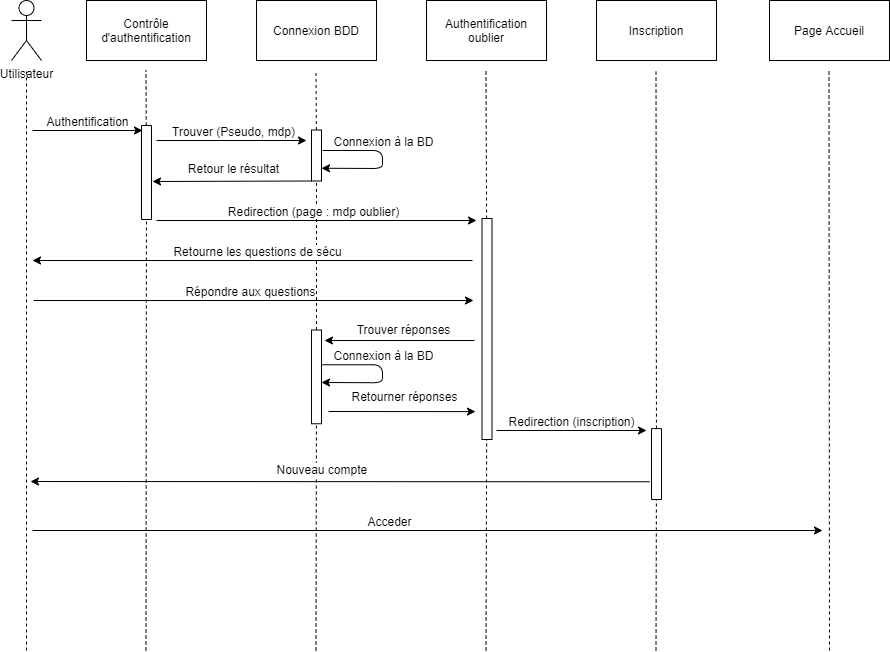

The diagram above was exported from draw.io. Its source (the exported page's mxGraphModel, read from the mxfile embedded in the PNG):
<mxGraphModel dx="1197" dy="721" grid="1" gridSize="10" guides="1" tooltips="1" connect="1" arrows="1" fold="1" page="1" pageScale="1" pageWidth="827" pageHeight="1169" math="0" shadow="0">
  <root>
    <mxCell id="0" />
    <mxCell id="1" parent="0" />
    <mxCell id="XgyP6iFx2a87MjcAV_v7-2" value="Utilisateur" style="shape=umlActor;verticalLabelPosition=bottom;labelBackgroundColor=#ffffff;verticalAlign=top;html=1;outlineConnect=0;" vertex="1" parent="1">
      <mxGeometry x="69" y="100" width="30" height="60" as="geometry" />
    </mxCell>
    <mxCell id="XgyP6iFx2a87MjcAV_v7-4" value="" style="endArrow=none;dashed=1;html=1;" edge="1" parent="1">
      <mxGeometry width="50" height="50" relative="1" as="geometry">
        <mxPoint x="84" y="750" as="sourcePoint" />
        <mxPoint x="84" y="170" as="targetPoint" />
      </mxGeometry>
    </mxCell>
    <mxCell id="XgyP6iFx2a87MjcAV_v7-5" value="Contrôle d'authentification" style="rounded=0;whiteSpace=wrap;html=1;" vertex="1" parent="1">
      <mxGeometry x="144" y="100" width="120" height="60" as="geometry" />
    </mxCell>
    <mxCell id="XgyP6iFx2a87MjcAV_v7-6" value="" style="endArrow=none;dashed=1;html=1;" edge="1" parent="1" source="XgyP6iFx2a87MjcAV_v7-15">
      <mxGeometry width="50" height="50" relative="1" as="geometry">
        <mxPoint x="203.5" y="750" as="sourcePoint" />
        <mxPoint x="203.5" y="170" as="targetPoint" />
      </mxGeometry>
    </mxCell>
    <mxCell id="XgyP6iFx2a87MjcAV_v7-7" value="Connexion BDD" style="rounded=0;whiteSpace=wrap;html=1;" vertex="1" parent="1">
      <mxGeometry x="314" y="100" width="120" height="60" as="geometry" />
    </mxCell>
    <mxCell id="XgyP6iFx2a87MjcAV_v7-8" value="" style="endArrow=none;dashed=1;html=1;" edge="1" parent="1" source="XgyP6iFx2a87MjcAV_v7-17">
      <mxGeometry width="50" height="50" relative="1" as="geometry">
        <mxPoint x="373.5" y="750" as="sourcePoint" />
        <mxPoint x="373.5" y="170" as="targetPoint" />
      </mxGeometry>
    </mxCell>
    <mxCell id="XgyP6iFx2a87MjcAV_v7-9" value="Authentification oublier" style="rounded=0;whiteSpace=wrap;html=1;" vertex="1" parent="1">
      <mxGeometry x="484" y="100" width="120" height="60" as="geometry" />
    </mxCell>
    <mxCell id="XgyP6iFx2a87MjcAV_v7-10" value="" style="endArrow=none;dashed=1;html=1;" edge="1" parent="1" source="XgyP6iFx2a87MjcAV_v7-26">
      <mxGeometry width="50" height="50" relative="1" as="geometry">
        <mxPoint x="543.5" y="750" as="sourcePoint" />
        <mxPoint x="543.5" y="170" as="targetPoint" />
      </mxGeometry>
    </mxCell>
    <mxCell id="XgyP6iFx2a87MjcAV_v7-11" value="Inscription" style="rounded=0;whiteSpace=wrap;html=1;" vertex="1" parent="1">
      <mxGeometry x="654" y="100" width="120" height="60" as="geometry" />
    </mxCell>
    <mxCell id="XgyP6iFx2a87MjcAV_v7-12" value="" style="endArrow=none;dashed=1;html=1;" edge="1" parent="1" source="XgyP6iFx2a87MjcAV_v7-42">
      <mxGeometry width="50" height="50" relative="1" as="geometry">
        <mxPoint x="713.5" y="750" as="sourcePoint" />
        <mxPoint x="713.5" y="170" as="targetPoint" />
      </mxGeometry>
    </mxCell>
    <mxCell id="XgyP6iFx2a87MjcAV_v7-13" value="" style="endArrow=classic;html=1;" edge="1" parent="1">
      <mxGeometry width="50" height="50" relative="1" as="geometry">
        <mxPoint x="90" y="230" as="sourcePoint" />
        <mxPoint x="200" y="230" as="targetPoint" />
      </mxGeometry>
    </mxCell>
    <mxCell id="XgyP6iFx2a87MjcAV_v7-14" value="Authentification" style="text;html=1;align=center;verticalAlign=middle;resizable=0;points=[];labelBackgroundColor=#ffffff;" vertex="1" connectable="0" parent="XgyP6iFx2a87MjcAV_v7-13">
      <mxGeometry x="-0.2364" y="-2" relative="1" as="geometry">
        <mxPoint x="12" y="-12" as="offset" />
      </mxGeometry>
    </mxCell>
    <mxCell id="XgyP6iFx2a87MjcAV_v7-15" value="" style="rounded=0;whiteSpace=wrap;html=1;rotation=-90;" vertex="1" parent="1">
      <mxGeometry x="157" y="267" width="94" height="10" as="geometry" />
    </mxCell>
    <mxCell id="XgyP6iFx2a87MjcAV_v7-16" value="" style="endArrow=none;dashed=1;html=1;" edge="1" parent="1" target="XgyP6iFx2a87MjcAV_v7-15">
      <mxGeometry width="50" height="50" relative="1" as="geometry">
        <mxPoint x="203.5" y="750" as="sourcePoint" />
        <mxPoint x="203.5" y="170" as="targetPoint" />
      </mxGeometry>
    </mxCell>
    <mxCell id="XgyP6iFx2a87MjcAV_v7-17" value="" style="rounded=0;whiteSpace=wrap;html=1;rotation=-90;" vertex="1" parent="1">
      <mxGeometry x="348.5" y="250" width="51" height="10" as="geometry" />
    </mxCell>
    <mxCell id="XgyP6iFx2a87MjcAV_v7-18" value="" style="endArrow=none;dashed=1;html=1;" edge="1" parent="1" source="XgyP6iFx2a87MjcAV_v7-33" target="XgyP6iFx2a87MjcAV_v7-17">
      <mxGeometry width="50" height="50" relative="1" as="geometry">
        <mxPoint x="373.5" y="750" as="sourcePoint" />
        <mxPoint x="373.5" y="170" as="targetPoint" />
      </mxGeometry>
    </mxCell>
    <mxCell id="XgyP6iFx2a87MjcAV_v7-19" value="" style="endArrow=classic;html=1;" edge="1" parent="1">
      <mxGeometry width="50" height="50" relative="1" as="geometry">
        <mxPoint x="214" y="240" as="sourcePoint" />
        <mxPoint x="364" y="240" as="targetPoint" />
      </mxGeometry>
    </mxCell>
    <mxCell id="XgyP6iFx2a87MjcAV_v7-20" value="Trouver (Pseudo, mdp)" style="text;html=1;align=center;verticalAlign=middle;resizable=0;points=[];labelBackgroundColor=#ffffff;" vertex="1" connectable="0" parent="XgyP6iFx2a87MjcAV_v7-19">
      <mxGeometry x="-0.1467" y="2" relative="1" as="geometry">
        <mxPoint x="12" y="-8" as="offset" />
      </mxGeometry>
    </mxCell>
    <mxCell id="XgyP6iFx2a87MjcAV_v7-21" value="" style="endArrow=classic;html=1;entryX=0.25;entryY=1;entryDx=0;entryDy=0;" edge="1" parent="1" target="XgyP6iFx2a87MjcAV_v7-17">
      <mxGeometry width="50" height="50" relative="1" as="geometry">
        <mxPoint x="380" y="250" as="sourcePoint" />
        <mxPoint x="440" y="380" as="targetPoint" />
        <Array as="points">
          <mxPoint x="440" y="250" />
          <mxPoint x="440" y="268" />
        </Array>
      </mxGeometry>
    </mxCell>
    <mxCell id="XgyP6iFx2a87MjcAV_v7-22" value="Connexion à la BD" style="text;html=1;align=center;verticalAlign=middle;resizable=0;points=[];labelBackgroundColor=#ffffff;" vertex="1" connectable="0" parent="XgyP6iFx2a87MjcAV_v7-21">
      <mxGeometry x="-0.3237" y="-2" relative="1" as="geometry">
        <mxPoint x="13" y="-12" as="offset" />
      </mxGeometry>
    </mxCell>
    <mxCell id="XgyP6iFx2a87MjcAV_v7-23" value="" style="endArrow=classic;html=1;exitX=0;exitY=0;exitDx=0;exitDy=0;" edge="1" parent="1" source="XgyP6iFx2a87MjcAV_v7-17">
      <mxGeometry width="50" height="50" relative="1" as="geometry">
        <mxPoint x="460" y="430" as="sourcePoint" />
        <mxPoint x="210" y="281" as="targetPoint" />
      </mxGeometry>
    </mxCell>
    <mxCell id="XgyP6iFx2a87MjcAV_v7-24" value="Retour le résultat" style="text;html=1;align=center;verticalAlign=middle;resizable=0;points=[];labelBackgroundColor=#ffffff;" vertex="1" connectable="0" parent="XgyP6iFx2a87MjcAV_v7-23">
      <mxGeometry x="-0.3584" y="1" relative="1" as="geometry">
        <mxPoint x="-28" y="-14.66" as="offset" />
      </mxGeometry>
    </mxCell>
    <mxCell id="XgyP6iFx2a87MjcAV_v7-25" value="" style="endArrow=classic;html=1;" edge="1" parent="1">
      <mxGeometry width="50" height="50" relative="1" as="geometry">
        <mxPoint x="214" y="320" as="sourcePoint" />
        <mxPoint x="534" y="320" as="targetPoint" />
      </mxGeometry>
    </mxCell>
    <mxCell id="XgyP6iFx2a87MjcAV_v7-28" value="Redirection (page : mdp oublier)" style="text;html=1;align=center;verticalAlign=middle;resizable=0;points=[];labelBackgroundColor=#ffffff;" vertex="1" connectable="0" parent="XgyP6iFx2a87MjcAV_v7-25">
      <mxGeometry x="-0.1875" relative="1" as="geometry">
        <mxPoint x="26" y="-10" as="offset" />
      </mxGeometry>
    </mxCell>
    <mxCell id="XgyP6iFx2a87MjcAV_v7-26" value="" style="rounded=0;whiteSpace=wrap;html=1;rotation=-90;" vertex="1" parent="1">
      <mxGeometry x="434" y="423.5" width="221" height="10" as="geometry" />
    </mxCell>
    <mxCell id="XgyP6iFx2a87MjcAV_v7-27" value="" style="endArrow=none;dashed=1;html=1;" edge="1" parent="1" target="XgyP6iFx2a87MjcAV_v7-26">
      <mxGeometry width="50" height="50" relative="1" as="geometry">
        <mxPoint x="543.5" y="750" as="sourcePoint" />
        <mxPoint x="543.5" y="170" as="targetPoint" />
      </mxGeometry>
    </mxCell>
    <mxCell id="XgyP6iFx2a87MjcAV_v7-29" value="" style="endArrow=classic;html=1;" edge="1" parent="1">
      <mxGeometry width="50" height="50" relative="1" as="geometry">
        <mxPoint x="530" y="360" as="sourcePoint" />
        <mxPoint x="90" y="360" as="targetPoint" />
      </mxGeometry>
    </mxCell>
    <mxCell id="XgyP6iFx2a87MjcAV_v7-30" value="Retourne les questions de sécu" style="text;html=1;align=center;verticalAlign=middle;resizable=0;points=[];labelBackgroundColor=#ffffff;" vertex="1" connectable="0" parent="XgyP6iFx2a87MjcAV_v7-29">
      <mxGeometry x="0.1955" y="-1" relative="1" as="geometry">
        <mxPoint x="47" y="-9" as="offset" />
      </mxGeometry>
    </mxCell>
    <mxCell id="XgyP6iFx2a87MjcAV_v7-31" value="" style="endArrow=classic;html=1;" edge="1" parent="1">
      <mxGeometry width="50" height="50" relative="1" as="geometry">
        <mxPoint x="91" y="400" as="sourcePoint" />
        <mxPoint x="531" y="400" as="targetPoint" />
      </mxGeometry>
    </mxCell>
    <mxCell id="XgyP6iFx2a87MjcAV_v7-32" value="Répondre aux questions" style="text;html=1;align=center;verticalAlign=middle;resizable=0;points=[];labelBackgroundColor=#ffffff;" vertex="1" connectable="0" parent="XgyP6iFx2a87MjcAV_v7-31">
      <mxGeometry x="0.1955" y="-1" relative="1" as="geometry">
        <mxPoint x="-47" y="-11" as="offset" />
      </mxGeometry>
    </mxCell>
    <mxCell id="XgyP6iFx2a87MjcAV_v7-33" value="" style="rounded=0;whiteSpace=wrap;html=1;rotation=-90;" vertex="1" parent="1">
      <mxGeometry x="327.13" y="471.38" width="93.75" height="10" as="geometry" />
    </mxCell>
    <mxCell id="XgyP6iFx2a87MjcAV_v7-34" value="" style="endArrow=none;dashed=1;html=1;" edge="1" parent="1" target="XgyP6iFx2a87MjcAV_v7-33">
      <mxGeometry width="50" height="50" relative="1" as="geometry">
        <mxPoint x="373.5" y="750" as="sourcePoint" />
        <mxPoint x="373.97424242424245" y="280.5" as="targetPoint" />
      </mxGeometry>
    </mxCell>
    <mxCell id="XgyP6iFx2a87MjcAV_v7-35" value="" style="endArrow=classic;html=1;" edge="1" parent="1">
      <mxGeometry width="50" height="50" relative="1" as="geometry">
        <mxPoint x="532" y="440" as="sourcePoint" />
        <mxPoint x="382" y="440" as="targetPoint" />
      </mxGeometry>
    </mxCell>
    <mxCell id="XgyP6iFx2a87MjcAV_v7-39" value="Trouver réponses" style="text;html=1;align=center;verticalAlign=middle;resizable=0;points=[];labelBackgroundColor=#ffffff;" vertex="1" connectable="0" parent="XgyP6iFx2a87MjcAV_v7-35">
      <mxGeometry x="0.16" y="-1" relative="1" as="geometry">
        <mxPoint x="15" y="-10.5" as="offset" />
      </mxGeometry>
    </mxCell>
    <mxCell id="XgyP6iFx2a87MjcAV_v7-36" value="" style="endArrow=classic;html=1;entryX=0.176;entryY=0.05;entryDx=0;entryDy=0;entryPerimeter=0;" edge="1" parent="1">
      <mxGeometry width="50" height="50" relative="1" as="geometry">
        <mxPoint x="386" y="511" as="sourcePoint" />
        <mxPoint x="533" y="511.10400000000004" as="targetPoint" />
      </mxGeometry>
    </mxCell>
    <mxCell id="XgyP6iFx2a87MjcAV_v7-37" value="" style="endArrow=classic;html=1;entryX=0.25;entryY=1;entryDx=0;entryDy=0;" edge="1" parent="1">
      <mxGeometry width="50" height="50" relative="1" as="geometry">
        <mxPoint x="380" y="464.25" as="sourcePoint" />
        <mxPoint x="379" y="482" as="targetPoint" />
        <Array as="points">
          <mxPoint x="440" y="464.25" />
          <mxPoint x="440" y="482.25" />
        </Array>
      </mxGeometry>
    </mxCell>
    <mxCell id="XgyP6iFx2a87MjcAV_v7-38" value="Connexion à la BD" style="text;html=1;align=center;verticalAlign=middle;resizable=0;points=[];labelBackgroundColor=#ffffff;" vertex="1" connectable="0" parent="XgyP6iFx2a87MjcAV_v7-37">
      <mxGeometry x="-0.3237" y="-2" relative="1" as="geometry">
        <mxPoint x="13" y="-12" as="offset" />
      </mxGeometry>
    </mxCell>
    <mxCell id="XgyP6iFx2a87MjcAV_v7-40" value="Retourner réponses" style="text;html=1;align=center;verticalAlign=middle;resizable=0;points=[];labelBackgroundColor=#ffffff;" vertex="1" connectable="0" parent="1">
      <mxGeometry x="446" y="506" as="geometry">
        <mxPoint x="15" y="-10.5" as="offset" />
      </mxGeometry>
    </mxCell>
    <mxCell id="XgyP6iFx2a87MjcAV_v7-42" value="" style="rounded=0;whiteSpace=wrap;html=1;rotation=-90;" vertex="1" parent="1">
      <mxGeometry x="678.57" y="558.57" width="70.88" height="10" as="geometry" />
    </mxCell>
    <mxCell id="XgyP6iFx2a87MjcAV_v7-43" value="" style="endArrow=none;dashed=1;html=1;" edge="1" parent="1" target="XgyP6iFx2a87MjcAV_v7-42">
      <mxGeometry width="50" height="50" relative="1" as="geometry">
        <mxPoint x="713.5" y="750" as="sourcePoint" />
        <mxPoint x="713.5" y="170" as="targetPoint" />
      </mxGeometry>
    </mxCell>
    <mxCell id="XgyP6iFx2a87MjcAV_v7-44" value="" style="endArrow=classic;html=1;" edge="1" parent="1">
      <mxGeometry width="50" height="50" relative="1" as="geometry">
        <mxPoint x="554" y="530" as="sourcePoint" />
        <mxPoint x="704" y="530" as="targetPoint" />
      </mxGeometry>
    </mxCell>
    <mxCell id="XgyP6iFx2a87MjcAV_v7-45" value="Redirection (inscription)" style="text;html=1;align=center;verticalAlign=middle;resizable=0;points=[];labelBackgroundColor=#ffffff;" vertex="1" connectable="0" parent="XgyP6iFx2a87MjcAV_v7-44">
      <mxGeometry x="0.24" y="-1" relative="1" as="geometry">
        <mxPoint x="-19" y="-11" as="offset" />
      </mxGeometry>
    </mxCell>
    <mxCell id="XgyP6iFx2a87MjcAV_v7-46" value="" style="endArrow=classic;html=1;exitX=0.25;exitY=0;exitDx=0;exitDy=0;" edge="1" parent="1">
      <mxGeometry width="50" height="50" relative="1" as="geometry">
        <mxPoint x="707.0100000000002" y="581.2900000000002" as="sourcePoint" />
        <mxPoint x="88" y="581" as="targetPoint" />
      </mxGeometry>
    </mxCell>
    <mxCell id="XgyP6iFx2a87MjcAV_v7-47" value="Nouveau compte&amp;nbsp;" style="text;html=1;align=center;verticalAlign=middle;resizable=0;points=[];labelBackgroundColor=#ffffff;" vertex="1" connectable="0" parent="XgyP6iFx2a87MjcAV_v7-46">
      <mxGeometry x="-0.0468" relative="1" as="geometry">
        <mxPoint x="-32.01" y="-12.58" as="offset" />
      </mxGeometry>
    </mxCell>
    <mxCell id="XgyP6iFx2a87MjcAV_v7-48" value="Page Accueil" style="rounded=0;whiteSpace=wrap;html=1;" vertex="1" parent="1">
      <mxGeometry x="827" y="100" width="120" height="60" as="geometry" />
    </mxCell>
    <mxCell id="XgyP6iFx2a87MjcAV_v7-49" value="" style="endArrow=none;dashed=1;html=1;" edge="1" parent="1">
      <mxGeometry width="50" height="50" relative="1" as="geometry">
        <mxPoint x="887" y="750" as="sourcePoint" />
        <mxPoint x="886.5" y="170" as="targetPoint" />
      </mxGeometry>
    </mxCell>
    <mxCell id="XgyP6iFx2a87MjcAV_v7-50" value="" style="endArrow=classic;html=1;" edge="1" parent="1">
      <mxGeometry width="50" height="50" relative="1" as="geometry">
        <mxPoint x="90" y="630" as="sourcePoint" />
        <mxPoint x="880" y="630" as="targetPoint" />
      </mxGeometry>
    </mxCell>
    <mxCell id="XgyP6iFx2a87MjcAV_v7-51" value="Acceder" style="text;html=1;align=center;verticalAlign=middle;resizable=0;points=[];labelBackgroundColor=#ffffff;" vertex="1" connectable="0" parent="XgyP6iFx2a87MjcAV_v7-50">
      <mxGeometry x="-0.1139" y="1" relative="1" as="geometry">
        <mxPoint x="6" y="-9" as="offset" />
      </mxGeometry>
    </mxCell>
  </root>
</mxGraphModel>